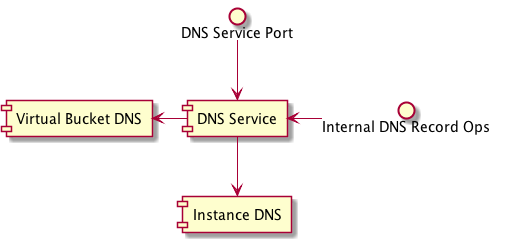

The diagram above was rendered by PlantUML. Its source (embedded in the PNG):
@startuml
  interface "DNS Service Port" as dnsport
  component "DNS Service" as dnsstate
  interface "Internal DNS Record Ops" as dnsops
  component "Virtual Bucket DNS" as dnsbuckets
  component "Instance DNS" as dnsinstances
  dnsops -left-> dnsstate
  dnsstate -left-> dnsbuckets
  dnsstate -down-> dnsinstances
  dnsport -down-> dnsstate
@enduml